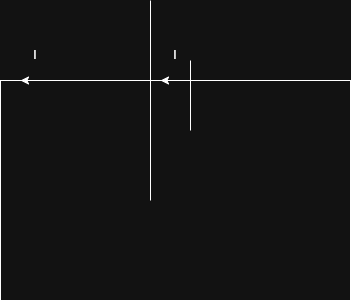

The diagram above was exported from draw.io. Its source (the exported page's mxGraphModel, read from the mxfile embedded in the PNG):
<mxGraphModel dx="1281" dy="626" grid="1" gridSize="10" guides="1" tooltips="1" connect="1" arrows="1" fold="1" page="1" pageScale="1" pageWidth="850" pageHeight="1100" math="0" shadow="0">
  <root>
    <mxCell id="0" />
    <mxCell id="1" parent="0" />
    <mxCell id="WDNK062TEfn29Js06aI3-4" parent="1" style="rounded=0;whiteSpace=wrap;html=1;" value="" vertex="1">
      <mxGeometry height="220" width="350" x="100" y="230" as="geometry" />
    </mxCell>
    <mxCell id="WDNK062TEfn29Js06aI3-1" edge="1" parent="1" style="endArrow=none;html=1;rounded=0;" value="">
      <mxGeometry height="50" relative="1" width="50" as="geometry">
        <mxPoint x="250" y="350" as="sourcePoint" />
        <mxPoint x="250" y="150" as="targetPoint" />
      </mxGeometry>
    </mxCell>
    <mxCell id="WDNK062TEfn29Js06aI3-2" edge="1" parent="1" style="endArrow=none;html=1;rounded=0;" value="">
      <mxGeometry height="50" relative="1" width="50" as="geometry">
        <mxPoint x="290" y="280" as="sourcePoint" />
        <mxPoint x="290" y="210" as="targetPoint" />
      </mxGeometry>
    </mxCell>
    <mxCell id="WDNK062TEfn29Js06aI3-5" edge="1" parent="1" style="endArrow=classic;html=1;rounded=0;" value="">
      <mxGeometry height="50" relative="1" width="50" as="geometry">
        <mxPoint x="210" y="230" as="sourcePoint" />
        <mxPoint x="120" y="230" as="targetPoint" />
      </mxGeometry>
    </mxCell>
    <mxCell id="WDNK062TEfn29Js06aI3-6" parent="1" style="text;html=1;whiteSpace=wrap;strokeColor=none;fillColor=none;align=center;verticalAlign=middle;rounded=0;autosize=1;resizable=0;" value="I" vertex="1">
      <mxGeometry height="30" width="30" x="120" y="190" as="geometry" />
    </mxCell>
    <mxCell id="WDNK062TEfn29Js06aI3-7" edge="1" parent="1" style="endArrow=classic;html=1;rounded=0;" value="">
      <mxGeometry height="50" relative="1" width="50" as="geometry">
        <mxPoint x="350" y="230" as="sourcePoint" />
        <mxPoint x="260" y="230" as="targetPoint" />
      </mxGeometry>
    </mxCell>
    <mxCell id="WDNK062TEfn29Js06aI3-8" parent="1" style="text;html=1;whiteSpace=wrap;strokeColor=none;fillColor=none;align=center;verticalAlign=middle;rounded=0;autosize=1;resizable=0;" value="I" vertex="1">
      <mxGeometry height="30" width="30" x="260" y="190" as="geometry" />
    </mxCell>
  </root>
</mxGraphModel>